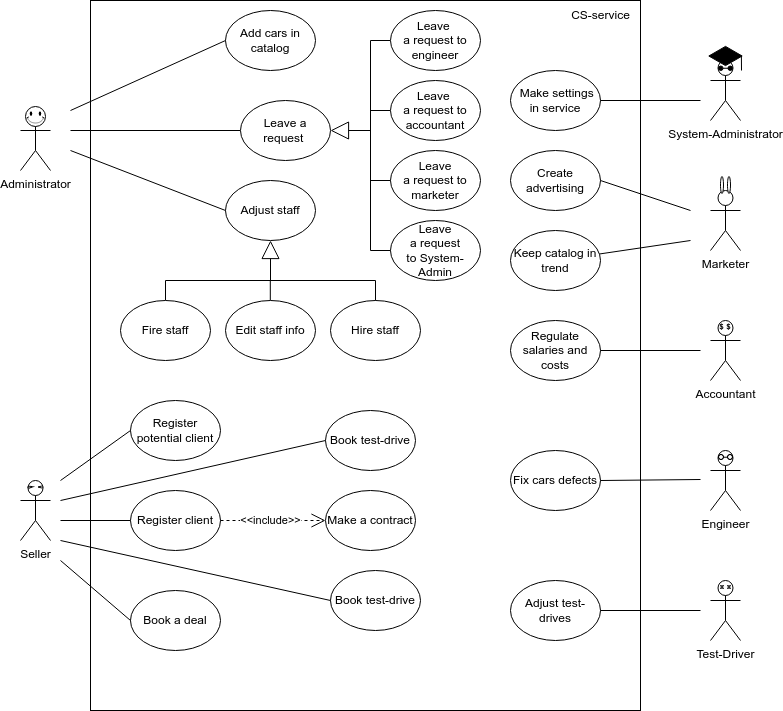

The diagram above was exported from draw.io. Its source (the exported page's mxGraphModel, read from the mxfile embedded in the PNG):
<mxGraphModel dx="1422" dy="740" grid="1" gridSize="10" guides="1" tooltips="1" connect="1" arrows="1" fold="1" page="1" pageScale="1" pageWidth="850" pageHeight="1100" math="0" shadow="0">
  <root>
    <mxCell id="0" />
    <mxCell id="1" parent="0" />
    <mxCell id="WF08Bg8BpqZyYa4JMydP-1" value="" style="rounded=0;whiteSpace=wrap;html=1;" vertex="1" parent="1">
      <mxGeometry x="190" y="200" width="550" height="710" as="geometry" />
    </mxCell>
    <mxCell id="WF08Bg8BpqZyYa4JMydP-2" value="Administrator" style="shape=umlActor;verticalLabelPosition=bottom;verticalAlign=top;html=1;outlineConnect=0;" vertex="1" parent="1">
      <mxGeometry x="120" y="310" width="30" height="60" as="geometry" />
    </mxCell>
    <mxCell id="WF08Bg8BpqZyYa4JMydP-7" value="Seller" style="shape=umlActor;verticalLabelPosition=bottom;verticalAlign=top;html=1;outlineConnect=0;" vertex="1" parent="1">
      <mxGeometry x="120" y="680" width="30" height="60" as="geometry" />
    </mxCell>
    <mxCell id="WF08Bg8BpqZyYa4JMydP-8" value="System-Administrator" style="shape=umlActor;verticalLabelPosition=bottom;verticalAlign=top;html=1;outlineConnect=0;" vertex="1" parent="1">
      <mxGeometry x="810" y="260" width="30" height="60" as="geometry" />
    </mxCell>
    <mxCell id="WF08Bg8BpqZyYa4JMydP-9" value="Accountant" style="shape=umlActor;verticalLabelPosition=bottom;verticalAlign=top;html=1;outlineConnect=0;" vertex="1" parent="1">
      <mxGeometry x="810" y="520" width="30" height="60" as="geometry" />
    </mxCell>
    <mxCell id="WF08Bg8BpqZyYa4JMydP-10" value="Marketer" style="shape=umlActor;verticalLabelPosition=bottom;verticalAlign=top;html=1;outlineConnect=0;" vertex="1" parent="1">
      <mxGeometry x="810" y="390" width="30" height="60" as="geometry" />
    </mxCell>
    <mxCell id="WF08Bg8BpqZyYa4JMydP-11" value="Engineer" style="shape=umlActor;verticalLabelPosition=bottom;verticalAlign=top;html=1;outlineConnect=0;" vertex="1" parent="1">
      <mxGeometry x="810" y="650" width="30" height="60" as="geometry" />
    </mxCell>
    <mxCell id="WF08Bg8BpqZyYa4JMydP-12" value="&amp;nbsp;Make settings in service" style="ellipse;whiteSpace=wrap;html=1;" vertex="1" parent="1">
      <mxGeometry x="610" y="270" width="90" height="60" as="geometry" />
    </mxCell>
    <mxCell id="WF08Bg8BpqZyYa4JMydP-13" value="" style="endArrow=none;html=1;rounded=0;exitX=1;exitY=0.5;exitDx=0;exitDy=0;" edge="1" parent="1" source="WF08Bg8BpqZyYa4JMydP-12">
      <mxGeometry width="50" height="50" relative="1" as="geometry">
        <mxPoint x="640" y="530" as="sourcePoint" />
        <mxPoint x="800" y="300" as="targetPoint" />
      </mxGeometry>
    </mxCell>
    <mxCell id="WF08Bg8BpqZyYa4JMydP-15" value="&lt;span style=&quot;text-align: left;&quot;&gt;Regulate salaries and costs&lt;/span&gt;" style="ellipse;whiteSpace=wrap;html=1;" vertex="1" parent="1">
      <mxGeometry x="610" y="520" width="90" height="60" as="geometry" />
    </mxCell>
    <mxCell id="WF08Bg8BpqZyYa4JMydP-16" value="" style="endArrow=none;html=1;rounded=0;exitX=1;exitY=0.5;exitDx=0;exitDy=0;" edge="1" parent="1" source="WF08Bg8BpqZyYa4JMydP-15">
      <mxGeometry width="50" height="50" relative="1" as="geometry">
        <mxPoint x="640" y="650" as="sourcePoint" />
        <mxPoint x="800" y="550" as="targetPoint" />
      </mxGeometry>
    </mxCell>
    <mxCell id="WF08Bg8BpqZyYa4JMydP-18" value="Create advertising" style="ellipse;whiteSpace=wrap;html=1;" vertex="1" parent="1">
      <mxGeometry x="610" y="350" width="90" height="60" as="geometry" />
    </mxCell>
    <mxCell id="WF08Bg8BpqZyYa4JMydP-19" value="" style="endArrow=none;html=1;rounded=0;exitX=1;exitY=0.5;exitDx=0;exitDy=0;" edge="1" parent="1" source="WF08Bg8BpqZyYa4JMydP-18">
      <mxGeometry width="50" height="50" relative="1" as="geometry">
        <mxPoint x="700" y="429.47" as="sourcePoint" />
        <mxPoint x="790" y="410" as="targetPoint" />
      </mxGeometry>
    </mxCell>
    <mxCell id="WF08Bg8BpqZyYa4JMydP-20" value="Test-Driver" style="shape=umlActor;verticalLabelPosition=bottom;verticalAlign=top;html=1;outlineConnect=0;" vertex="1" parent="1">
      <mxGeometry x="810" y="780" width="30" height="60" as="geometry" />
    </mxCell>
    <mxCell id="WF08Bg8BpqZyYa4JMydP-21" value="&lt;div style=&quot;&quot;&gt;Adjust test-drives&lt;/div&gt;" style="ellipse;whiteSpace=wrap;html=1;align=center;" vertex="1" parent="1">
      <mxGeometry x="610" y="780" width="90" height="60" as="geometry" />
    </mxCell>
    <mxCell id="WF08Bg8BpqZyYa4JMydP-22" value="" style="endArrow=none;html=1;rounded=0;exitX=1;exitY=0.5;exitDx=0;exitDy=0;" edge="1" parent="1" source="WF08Bg8BpqZyYa4JMydP-21">
      <mxGeometry width="50" height="50" relative="1" as="geometry">
        <mxPoint x="720" y="809.47" as="sourcePoint" />
        <mxPoint x="800" y="810" as="targetPoint" />
      </mxGeometry>
    </mxCell>
    <mxCell id="WF08Bg8BpqZyYa4JMydP-23" value="&lt;div style=&quot;text-align: left;&quot;&gt;&lt;span style=&quot;background-color: initial;&quot;&gt;Fix cars defects&lt;/span&gt;&lt;/div&gt;" style="ellipse;whiteSpace=wrap;html=1;" vertex="1" parent="1">
      <mxGeometry x="610" y="650" width="90" height="60" as="geometry" />
    </mxCell>
    <mxCell id="WF08Bg8BpqZyYa4JMydP-24" value="" style="endArrow=none;html=1;rounded=0;exitX=1;exitY=0.5;exitDx=0;exitDy=0;" edge="1" parent="1" source="WF08Bg8BpqZyYa4JMydP-23">
      <mxGeometry width="50" height="50" relative="1" as="geometry">
        <mxPoint x="710" y="679.47" as="sourcePoint" />
        <mxPoint x="800" y="679" as="targetPoint" />
      </mxGeometry>
    </mxCell>
    <mxCell id="WF08Bg8BpqZyYa4JMydP-37" value="CS-service" style="text;html=1;resizable=0;autosize=1;align=center;verticalAlign=middle;points=[];fillColor=none;strokeColor=none;rounded=0;" vertex="1" parent="1">
      <mxGeometry x="660" y="200" width="80" height="30" as="geometry" />
    </mxCell>
    <mxCell id="WF08Bg8BpqZyYa4JMydP-47" value="" style="group" vertex="1" connectable="0" parent="1">
      <mxGeometry x="220" y="380" width="300" height="180" as="geometry" />
    </mxCell>
    <mxCell id="WF08Bg8BpqZyYa4JMydP-30" value="" style="endArrow=none;html=1;rounded=0;" edge="1" parent="WF08Bg8BpqZyYa4JMydP-47">
      <mxGeometry width="50" height="50" relative="1" as="geometry">
        <mxPoint x="45" y="100" as="sourcePoint" />
        <mxPoint x="255" y="100" as="targetPoint" />
      </mxGeometry>
    </mxCell>
    <mxCell id="WF08Bg8BpqZyYa4JMydP-46" value="" style="group" vertex="1" connectable="0" parent="WF08Bg8BpqZyYa4JMydP-47">
      <mxGeometry width="300" height="180" as="geometry" />
    </mxCell>
    <mxCell id="WF08Bg8BpqZyYa4JMydP-36" value="" style="group" vertex="1" connectable="0" parent="WF08Bg8BpqZyYa4JMydP-46">
      <mxGeometry x="40" width="260" height="180" as="geometry" />
    </mxCell>
    <mxCell id="WF08Bg8BpqZyYa4JMydP-29" value="" style="endArrow=none;html=1;rounded=0;exitX=0.5;exitY=0;exitDx=0;exitDy=0;" edge="1" parent="WF08Bg8BpqZyYa4JMydP-36">
      <mxGeometry width="50" height="50" relative="1" as="geometry">
        <mxPoint x="109.8" y="120" as="sourcePoint" />
        <mxPoint x="109.8" y="100" as="targetPoint" />
      </mxGeometry>
    </mxCell>
    <mxCell id="WF08Bg8BpqZyYa4JMydP-31" value="" style="endArrow=block;endSize=16;endFill=0;html=1;rounded=0;entryX=0.5;entryY=1;entryDx=0;entryDy=0;" edge="1" parent="WF08Bg8BpqZyYa4JMydP-36" target="WF08Bg8BpqZyYa4JMydP-32">
      <mxGeometry width="160" relative="1" as="geometry">
        <mxPoint x="110" y="100" as="sourcePoint" />
        <mxPoint x="110" y="60" as="targetPoint" />
      </mxGeometry>
    </mxCell>
    <mxCell id="WF08Bg8BpqZyYa4JMydP-32" value="Adjust staff" style="ellipse;whiteSpace=wrap;html=1;" vertex="1" parent="WF08Bg8BpqZyYa4JMydP-36">
      <mxGeometry x="65" width="90" height="60" as="geometry" />
    </mxCell>
    <mxCell id="WF08Bg8BpqZyYa4JMydP-44" value="&lt;span style=&quot;text-align: left;&quot;&gt;Edit staff info&lt;/span&gt;" style="ellipse;whiteSpace=wrap;html=1;" vertex="1" parent="WF08Bg8BpqZyYa4JMydP-36">
      <mxGeometry x="65" y="120" width="90" height="60" as="geometry" />
    </mxCell>
    <mxCell id="WF08Bg8BpqZyYa4JMydP-26" value="Hire staff" style="ellipse;whiteSpace=wrap;html=1;" vertex="1" parent="WF08Bg8BpqZyYa4JMydP-36">
      <mxGeometry x="170" y="120" width="90" height="60" as="geometry" />
    </mxCell>
    <mxCell id="WF08Bg8BpqZyYa4JMydP-41" value="" style="endArrow=none;html=1;rounded=0;exitX=0.5;exitY=0;exitDx=0;exitDy=0;" edge="1" parent="WF08Bg8BpqZyYa4JMydP-46" source="WF08Bg8BpqZyYa4JMydP-26">
      <mxGeometry width="50" height="50" relative="1" as="geometry">
        <mxPoint x="250" y="120" as="sourcePoint" />
        <mxPoint x="255" y="100" as="targetPoint" />
      </mxGeometry>
    </mxCell>
    <mxCell id="WF08Bg8BpqZyYa4JMydP-28" value="" style="endArrow=none;html=1;rounded=0;exitX=0.5;exitY=0;exitDx=0;exitDy=0;" edge="1" parent="WF08Bg8BpqZyYa4JMydP-46" source="WF08Bg8BpqZyYa4JMydP-27">
      <mxGeometry width="50" height="50" relative="1" as="geometry">
        <mxPoint x="80" y="110" as="sourcePoint" />
        <mxPoint x="45" y="100" as="targetPoint" />
      </mxGeometry>
    </mxCell>
    <mxCell id="WF08Bg8BpqZyYa4JMydP-27" value="Fire&amp;nbsp;staff" style="ellipse;whiteSpace=wrap;html=1;" vertex="1" parent="WF08Bg8BpqZyYa4JMydP-46">
      <mxGeometry y="120" width="90" height="60" as="geometry" />
    </mxCell>
    <mxCell id="WF08Bg8BpqZyYa4JMydP-50" value="" style="endArrow=none;html=1;rounded=0;entryX=0;entryY=0.5;entryDx=0;entryDy=0;" edge="1" parent="1" target="WF08Bg8BpqZyYa4JMydP-32">
      <mxGeometry width="50" height="50" relative="1" as="geometry">
        <mxPoint x="170" y="350" as="sourcePoint" />
        <mxPoint x="120" y="410" as="targetPoint" />
      </mxGeometry>
    </mxCell>
    <mxCell id="WF08Bg8BpqZyYa4JMydP-59" value="Add cars in catalog" style="ellipse;whiteSpace=wrap;html=1;" vertex="1" parent="1">
      <mxGeometry x="325" y="210" width="90" height="60" as="geometry" />
    </mxCell>
    <mxCell id="WF08Bg8BpqZyYa4JMydP-60" value="" style="endArrow=none;html=1;rounded=0;entryX=0;entryY=0.5;entryDx=0;entryDy=0;" edge="1" parent="1" target="WF08Bg8BpqZyYa4JMydP-59">
      <mxGeometry width="50" height="50" relative="1" as="geometry">
        <mxPoint x="170" y="310" as="sourcePoint" />
        <mxPoint x="217.5" y="260" as="targetPoint" />
      </mxGeometry>
    </mxCell>
    <mxCell id="WF08Bg8BpqZyYa4JMydP-65" value="" style="group" vertex="1" connectable="0" parent="1">
      <mxGeometry x="160" y="600" width="360" height="250" as="geometry" />
    </mxCell>
    <mxCell id="WF08Bg8BpqZyYa4JMydP-35" value="Register potential client" style="ellipse;whiteSpace=wrap;html=1;" vertex="1" parent="WF08Bg8BpqZyYa4JMydP-65">
      <mxGeometry x="70" width="90" height="60" as="geometry" />
    </mxCell>
    <mxCell id="WF08Bg8BpqZyYa4JMydP-51" value="Book a deal" style="ellipse;whiteSpace=wrap;html=1;" vertex="1" parent="WF08Bg8BpqZyYa4JMydP-65">
      <mxGeometry x="70" y="190" width="90" height="60" as="geometry" />
    </mxCell>
    <mxCell id="WF08Bg8BpqZyYa4JMydP-55" value="" style="group" vertex="1" connectable="0" parent="WF08Bg8BpqZyYa4JMydP-65">
      <mxGeometry x="70" y="90" width="285" height="60" as="geometry" />
    </mxCell>
    <mxCell id="WF08Bg8BpqZyYa4JMydP-38" value="Make a contract" style="ellipse;whiteSpace=wrap;html=1;" vertex="1" parent="WF08Bg8BpqZyYa4JMydP-55">
      <mxGeometry x="195" width="90" height="60" as="geometry" />
    </mxCell>
    <mxCell id="WF08Bg8BpqZyYa4JMydP-49" value="Register client" style="ellipse;whiteSpace=wrap;html=1;" vertex="1" parent="WF08Bg8BpqZyYa4JMydP-55">
      <mxGeometry width="90" height="60" as="geometry" />
    </mxCell>
    <mxCell id="WF08Bg8BpqZyYa4JMydP-52" value="&amp;lt;&amp;lt;include&amp;gt;&amp;gt;" style="endArrow=open;endSize=12;dashed=1;html=1;rounded=0;entryX=0;entryY=0.5;entryDx=0;entryDy=0;exitX=1;exitY=0.5;exitDx=0;exitDy=0;" edge="1" parent="WF08Bg8BpqZyYa4JMydP-55" source="WF08Bg8BpqZyYa4JMydP-49" target="WF08Bg8BpqZyYa4JMydP-38">
      <mxGeometry x="-0.0476" width="160" relative="1" as="geometry">
        <mxPoint x="10" y="90" as="sourcePoint" />
        <mxPoint x="170" y="90" as="targetPoint" />
        <Array as="points">
          <mxPoint x="130" y="30" />
        </Array>
        <mxPoint as="offset" />
      </mxGeometry>
    </mxCell>
    <mxCell id="WF08Bg8BpqZyYa4JMydP-56" value="" style="endArrow=none;html=1;rounded=0;entryX=0;entryY=0.5;entryDx=0;entryDy=0;" edge="1" parent="WF08Bg8BpqZyYa4JMydP-65" target="WF08Bg8BpqZyYa4JMydP-49">
      <mxGeometry width="50" height="50" relative="1" as="geometry">
        <mxPoint y="120" as="sourcePoint" />
        <mxPoint x="-70" y="30" as="targetPoint" />
      </mxGeometry>
    </mxCell>
    <mxCell id="WF08Bg8BpqZyYa4JMydP-57" value="" style="endArrow=none;html=1;rounded=0;entryX=0;entryY=0.5;entryDx=0;entryDy=0;" edge="1" parent="WF08Bg8BpqZyYa4JMydP-65" target="WF08Bg8BpqZyYa4JMydP-35">
      <mxGeometry width="50" height="50" relative="1" as="geometry">
        <mxPoint y="80" as="sourcePoint" />
        <mxPoint x="-60" y="40" as="targetPoint" />
      </mxGeometry>
    </mxCell>
    <mxCell id="WF08Bg8BpqZyYa4JMydP-58" value="" style="endArrow=none;html=1;rounded=0;entryX=0;entryY=0.5;entryDx=0;entryDy=0;" edge="1" parent="WF08Bg8BpqZyYa4JMydP-65" target="WF08Bg8BpqZyYa4JMydP-51">
      <mxGeometry width="50" height="50" relative="1" as="geometry">
        <mxPoint y="160" as="sourcePoint" />
        <mxPoint x="-30" y="210" as="targetPoint" />
      </mxGeometry>
    </mxCell>
    <mxCell id="WF08Bg8BpqZyYa4JMydP-61" value="Book test-drive" style="ellipse;whiteSpace=wrap;html=1;" vertex="1" parent="WF08Bg8BpqZyYa4JMydP-65">
      <mxGeometry x="270" y="170" width="90" height="60" as="geometry" />
    </mxCell>
    <mxCell id="WF08Bg8BpqZyYa4JMydP-62" value="" style="endArrow=none;html=1;rounded=0;entryX=0;entryY=0.5;entryDx=0;entryDy=0;" edge="1" parent="WF08Bg8BpqZyYa4JMydP-65" target="WF08Bg8BpqZyYa4JMydP-61">
      <mxGeometry width="50" height="50" relative="1" as="geometry">
        <mxPoint y="140" as="sourcePoint" />
        <mxPoint x="-130" y="150" as="targetPoint" />
      </mxGeometry>
    </mxCell>
    <mxCell id="WF08Bg8BpqZyYa4JMydP-63" value="Book test-drive" style="ellipse;whiteSpace=wrap;html=1;" vertex="1" parent="WF08Bg8BpqZyYa4JMydP-65">
      <mxGeometry x="265" y="10" width="90" height="60" as="geometry" />
    </mxCell>
    <mxCell id="WF08Bg8BpqZyYa4JMydP-64" value="" style="endArrow=none;html=1;rounded=0;entryX=0;entryY=0.5;entryDx=0;entryDy=0;" edge="1" parent="WF08Bg8BpqZyYa4JMydP-65" target="WF08Bg8BpqZyYa4JMydP-63">
      <mxGeometry width="50" height="50" relative="1" as="geometry">
        <mxPoint y="100" as="sourcePoint" />
        <mxPoint x="280" y="210" as="targetPoint" />
      </mxGeometry>
    </mxCell>
    <mxCell id="WF08Bg8BpqZyYa4JMydP-67" value="" style="endArrow=none;html=1;rounded=0;entryX=0;entryY=0.5;entryDx=0;entryDy=0;" edge="1" parent="1" target="WF08Bg8BpqZyYa4JMydP-74">
      <mxGeometry width="50" height="50" relative="1" as="geometry">
        <mxPoint x="170" y="330" as="sourcePoint" />
        <mxPoint x="325" y="329.9999999999999" as="targetPoint" />
      </mxGeometry>
    </mxCell>
    <mxCell id="WF08Bg8BpqZyYa4JMydP-68" value="" style="group;rotation=-90;" vertex="1" connectable="0" parent="1">
      <mxGeometry x="290" y="240" width="300" height="230" as="geometry" />
    </mxCell>
    <mxCell id="WF08Bg8BpqZyYa4JMydP-70" value="" style="group;rotation=-90;" vertex="1" connectable="0" parent="WF08Bg8BpqZyYa4JMydP-68">
      <mxGeometry x="-10" width="300" height="230" as="geometry" />
    </mxCell>
    <mxCell id="WF08Bg8BpqZyYa4JMydP-71" value="" style="group;rotation=-90;" vertex="1" connectable="0" parent="WF08Bg8BpqZyYa4JMydP-70">
      <mxGeometry x="20" y="-20" width="260" height="250" as="geometry" />
    </mxCell>
    <mxCell id="WF08Bg8BpqZyYa4JMydP-72" value="" style="endArrow=none;html=1;rounded=0;exitX=0;exitY=0.5;exitDx=0;exitDy=0;" edge="1" parent="WF08Bg8BpqZyYa4JMydP-71" source="WF08Bg8BpqZyYa4JMydP-75">
      <mxGeometry width="50" height="50" relative="1" as="geometry">
        <mxPoint x="172" y="110" as="sourcePoint" />
        <mxPoint x="170" y="90" as="targetPoint" />
      </mxGeometry>
    </mxCell>
    <mxCell id="WF08Bg8BpqZyYa4JMydP-73" value="" style="endArrow=block;endSize=16;endFill=0;html=1;rounded=0;entryX=1;entryY=0.5;entryDx=0;entryDy=0;" edge="1" parent="WF08Bg8BpqZyYa4JMydP-71" target="WF08Bg8BpqZyYa4JMydP-74">
      <mxGeometry width="160" relative="1" as="geometry">
        <mxPoint x="170" y="110" as="sourcePoint" />
        <mxPoint x="100" y="110" as="targetPoint" />
      </mxGeometry>
    </mxCell>
    <mxCell id="WF08Bg8BpqZyYa4JMydP-74" value="Leave a request&amp;nbsp;" style="ellipse;whiteSpace=wrap;html=1;rotation=0;" vertex="1" parent="WF08Bg8BpqZyYa4JMydP-71">
      <mxGeometry x="40" y="80" width="90" height="60" as="geometry" />
    </mxCell>
    <mxCell id="WF08Bg8BpqZyYa4JMydP-77" value="" style="endArrow=none;html=1;rounded=0;exitX=0;exitY=0.5;exitDx=0;exitDy=0;" edge="1" parent="WF08Bg8BpqZyYa4JMydP-70">
      <mxGeometry width="50" height="50" relative="1" as="geometry">
        <mxPoint x="209.99999999999955" as="sourcePoint" />
        <mxPoint x="190" as="targetPoint" />
      </mxGeometry>
    </mxCell>
    <mxCell id="WF08Bg8BpqZyYa4JMydP-76" value="Leave &lt;br&gt;a request to engineer" style="ellipse;whiteSpace=wrap;html=1;rotation=0;" vertex="1" parent="1">
      <mxGeometry x="490" y="210" width="90" height="60" as="geometry" />
    </mxCell>
    <mxCell id="WF08Bg8BpqZyYa4JMydP-75" value="Leave &lt;br&gt;a request to a&lt;span style=&quot;&quot;&gt;ccountant&lt;/span&gt;" style="ellipse;whiteSpace=wrap;html=1;rotation=0;" vertex="1" parent="1">
      <mxGeometry x="490" y="280" width="90" height="60" as="geometry" />
    </mxCell>
    <mxCell id="WF08Bg8BpqZyYa4JMydP-79" value="Leave&lt;br&gt;a request to&amp;nbsp;&lt;span style=&quot;&quot;&gt;System-Admin&lt;/span&gt;" style="ellipse;whiteSpace=wrap;html=1;rotation=0;" vertex="1" parent="1">
      <mxGeometry x="490" y="420" width="90" height="60" as="geometry" />
    </mxCell>
    <mxCell id="WF08Bg8BpqZyYa4JMydP-93" value="Leave&lt;br&gt;a request to m&lt;span style=&quot;&quot;&gt;arketer&lt;/span&gt;" style="ellipse;whiteSpace=wrap;html=1;rotation=0;" vertex="1" parent="1">
      <mxGeometry x="490" y="350" width="90" height="60" as="geometry" />
    </mxCell>
    <mxCell id="WF08Bg8BpqZyYa4JMydP-69" value="" style="endArrow=none;html=1;rounded=0;entryX=0;entryY=0.5;entryDx=0;entryDy=0;exitX=0;exitY=0.5;exitDx=0;exitDy=0;" edge="1" parent="1">
      <mxGeometry width="50" height="50" relative="1" as="geometry">
        <mxPoint x="470" y="450" as="sourcePoint" />
        <mxPoint x="470" y="240" as="targetPoint" />
      </mxGeometry>
    </mxCell>
    <mxCell id="WF08Bg8BpqZyYa4JMydP-97" value="" style="endArrow=none;html=1;rounded=0;exitX=0;exitY=0.5;exitDx=0;exitDy=0;" edge="1" parent="1" source="WF08Bg8BpqZyYa4JMydP-93">
      <mxGeometry width="50" height="50" relative="1" as="geometry">
        <mxPoint x="488" y="380" as="sourcePoint" />
        <mxPoint x="470" y="380" as="targetPoint" />
      </mxGeometry>
    </mxCell>
    <mxCell id="WF08Bg8BpqZyYa4JMydP-101" value="" style="endArrow=none;html=1;rounded=0;exitX=0;exitY=0.5;exitDx=0;exitDy=0;" edge="1" parent="1" source="WF08Bg8BpqZyYa4JMydP-79">
      <mxGeometry width="50" height="50" relative="1" as="geometry">
        <mxPoint x="488" y="447" as="sourcePoint" />
        <mxPoint x="470" y="450" as="targetPoint" />
      </mxGeometry>
    </mxCell>
    <mxCell id="WF08Bg8BpqZyYa4JMydP-104" value="Keep catalog in trend" style="ellipse;whiteSpace=wrap;html=1;" vertex="1" parent="1">
      <mxGeometry x="610" y="430" width="90" height="60" as="geometry" />
    </mxCell>
    <mxCell id="WF08Bg8BpqZyYa4JMydP-105" value="" style="endArrow=none;html=1;rounded=0;" edge="1" parent="1" source="WF08Bg8BpqZyYa4JMydP-104">
      <mxGeometry width="50" height="50" relative="1" as="geometry">
        <mxPoint x="680" y="560" as="sourcePoint" />
        <mxPoint x="790" y="440" as="targetPoint" />
      </mxGeometry>
    </mxCell>
    <mxCell id="WF08Bg8BpqZyYa4JMydP-110" value="" style="verticalLabelPosition=bottom;verticalAlign=top;html=1;shape=mxgraph.basic.drop;rotation=85;" vertex="1" parent="1">
      <mxGeometry x="129" y="684" width="2" height="5" as="geometry" />
    </mxCell>
    <mxCell id="WF08Bg8BpqZyYa4JMydP-111" value="" style="verticalLabelPosition=bottom;verticalAlign=top;html=1;shape=mxgraph.basic.drop;rotation=-90;" vertex="1" parent="1">
      <mxGeometry x="139" y="684" width="2" height="5" as="geometry" />
    </mxCell>
    <mxCell id="WF08Bg8BpqZyYa4JMydP-114" value="" style="verticalLabelPosition=bottom;verticalAlign=top;html=1;shape=mxgraph.basic.donut;dx=1.5;fontFamily=Helvetica;fontSize=12;fontColor=default;strokeColor=default;fillColor=default;" vertex="1" parent="1">
      <mxGeometry x="827" y="376" width="3" height="17" as="geometry" />
    </mxCell>
    <mxCell id="WF08Bg8BpqZyYa4JMydP-115" value="" style="verticalLabelPosition=bottom;verticalAlign=top;html=1;shape=mxgraph.basic.donut;dx=1.5;fontFamily=Helvetica;fontSize=12;fontColor=default;strokeColor=default;fillColor=default;" vertex="1" parent="1">
      <mxGeometry x="820" y="376" width="3" height="17" as="geometry" />
    </mxCell>
    <mxCell id="WF08Bg8BpqZyYa4JMydP-118" value="" style="verticalLabelPosition=bottom;verticalAlign=top;html=1;shape=mxgraph.basic.donut;dx=0;fontFamily=Helvetica;fontSize=12;fontColor=default;strokeColor=default;fillColor=default;" vertex="1" parent="1">
      <mxGeometry x="818" y="654" width="5" height="5" as="geometry" />
    </mxCell>
    <mxCell id="WF08Bg8BpqZyYa4JMydP-119" value="" style="verticalLabelPosition=bottom;verticalAlign=top;html=1;shape=mxgraph.basic.donut;dx=0;fontFamily=Helvetica;fontSize=12;fontColor=default;strokeColor=default;fillColor=default;" vertex="1" parent="1">
      <mxGeometry x="827" y="654" width="5" height="5" as="geometry" />
    </mxCell>
    <mxCell id="WF08Bg8BpqZyYa4JMydP-120" value="" style="endArrow=none;html=1;rounded=0;fontFamily=Helvetica;fontSize=12;fontColor=default;entryX=0.004;entryY=0.542;entryDx=0;entryDy=0;entryPerimeter=0;exitX=1.023;exitY=0.543;exitDx=0;exitDy=0;exitPerimeter=0;" edge="1" parent="1" source="WF08Bg8BpqZyYa4JMydP-118" target="WF08Bg8BpqZyYa4JMydP-119">
      <mxGeometry width="50" height="50" relative="1" as="geometry">
        <mxPoint x="816.5" y="657" as="sourcePoint" />
        <mxPoint x="826.5" y="647" as="targetPoint" />
      </mxGeometry>
    </mxCell>
    <mxCell id="WF08Bg8BpqZyYa4JMydP-121" value="" style="verticalLabelPosition=bottom;verticalAlign=top;html=1;shape=mxgraph.basic.x;fontFamily=Helvetica;fontSize=12;fontColor=default;strokeColor=default;fillColor=default;" vertex="1" parent="1">
      <mxGeometry x="827" y="785" width="3" height="3" as="geometry" />
    </mxCell>
    <mxCell id="WF08Bg8BpqZyYa4JMydP-122" value="" style="verticalLabelPosition=bottom;verticalAlign=top;html=1;shape=mxgraph.basic.x;fontFamily=Helvetica;fontSize=12;fontColor=default;strokeColor=default;fillColor=default;" vertex="1" parent="1">
      <mxGeometry x="820" y="785" width="3" height="3" as="geometry" />
    </mxCell>
    <mxCell id="WF08Bg8BpqZyYa4JMydP-126" value="" style="ellipse;whiteSpace=wrap;html=1;aspect=fixed;fontFamily=Helvetica;fontSize=12;fontColor=default;strokeColor=default;fillColor=#000000;" vertex="1" parent="1">
      <mxGeometry x="827.5" y="265.5" width="4.5" height="4.5" as="geometry" />
    </mxCell>
    <mxCell id="WF08Bg8BpqZyYa4JMydP-127" value="" style="ellipse;whiteSpace=wrap;html=1;aspect=fixed;fontFamily=Helvetica;fontSize=12;fontColor=default;strokeColor=default;fillColor=#000000;" vertex="1" parent="1">
      <mxGeometry x="818" y="265.5" width="4.5" height="4.5" as="geometry" />
    </mxCell>
    <mxCell id="WF08Bg8BpqZyYa4JMydP-128" value="" style="endArrow=none;html=1;rounded=0;fontFamily=Helvetica;fontSize=12;fontColor=default;entryX=0;entryY=0.5;entryDx=0;entryDy=0;exitX=1;exitY=0.5;exitDx=0;exitDy=0;" edge="1" parent="1" source="WF08Bg8BpqZyYa4JMydP-127" target="WF08Bg8BpqZyYa4JMydP-126">
      <mxGeometry width="50" height="50" relative="1" as="geometry">
        <mxPoint x="790" y="310" as="sourcePoint" />
        <mxPoint x="800" y="300" as="targetPoint" />
      </mxGeometry>
    </mxCell>
    <mxCell id="WF08Bg8BpqZyYa4JMydP-131" value="" style="html=1;whiteSpace=wrap;aspect=fixed;shape=isoRectangle;fontFamily=Helvetica;fontSize=5;fontColor=#000000;strokeColor=default;fillColor=#000000;" vertex="1" parent="1">
      <mxGeometry x="808.34" y="245.5" width="33.33" height="20" as="geometry" />
    </mxCell>
    <mxCell id="WF08Bg8BpqZyYa4JMydP-132" value="" style="endArrow=none;html=1;rounded=0;fontFamily=Helvetica;fontSize=5;fontColor=#000000;startSize=4;endSize=4;entryX=0.977;entryY=0.511;entryDx=0;entryDy=0;entryPerimeter=0;" edge="1" parent="1" target="WF08Bg8BpqZyYa4JMydP-131">
      <mxGeometry width="50" height="50" relative="1" as="geometry">
        <mxPoint x="841" y="270" as="sourcePoint" />
        <mxPoint x="870" y="290" as="targetPoint" />
      </mxGeometry>
    </mxCell>
    <mxCell id="WF08Bg8BpqZyYa4JMydP-134" value="&lt;b&gt;&lt;font style=&quot;font-size: 8px;&quot;&gt;$&lt;/font&gt;&lt;/b&gt;" style="text;html=1;resizable=0;autosize=1;align=center;verticalAlign=middle;points=[];fillColor=none;strokeColor=none;rounded=0;fontFamily=Helvetica;fontSize=5;fontColor=#000000;" vertex="1" parent="1">
      <mxGeometry x="806.25" y="516" width="30" height="20" as="geometry" />
    </mxCell>
    <mxCell id="WF08Bg8BpqZyYa4JMydP-135" value="&lt;b&gt;&lt;font style=&quot;font-size: 8px;&quot;&gt;$&lt;/font&gt;&lt;/b&gt;" style="text;html=1;resizable=0;autosize=1;align=center;verticalAlign=middle;points=[];fillColor=none;strokeColor=none;rounded=0;fontFamily=Helvetica;fontSize=5;fontColor=#000000;" vertex="1" parent="1">
      <mxGeometry x="812.75" y="516" width="30" height="20" as="geometry" />
    </mxCell>
    <mxCell id="WF08Bg8BpqZyYa4JMydP-136" value="" style="verticalLabelPosition=bottom;verticalAlign=top;html=1;shape=mxgraph.basic.smiley;fontFamily=Helvetica;fontSize=8;fontColor=#000000;strokeColor=default;fillColor=default;" vertex="1" parent="1">
      <mxGeometry x="125" y="306" width="20" height="20" as="geometry" />
    </mxCell>
  </root>
</mxGraphModel>